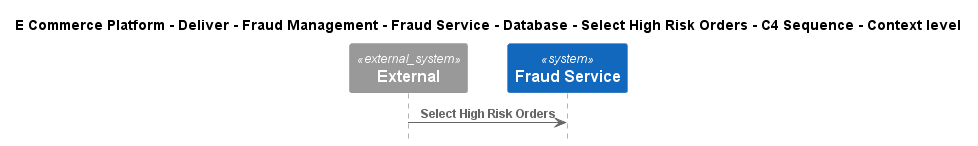

The diagram above was rendered by PlantUML. Its source (embedded in the PNG):
@startuml
!include ..\..\..\..\..\..\..\..\..\.c4s\C4_Sequence.puml

title E Commerce Platform - Deliver - Fraud Management - Fraud Service - Database - Select High Risk Orders - C4 Sequence - Context level

System_Ext(C4InterFlow.SoftwareSystems.ExternalSystem, "External", "")
System(ECommercePlatform.Deliver.FraudManagement.SoftwareSystems.FraudService, "Fraud Service", "")

Rel(C4InterFlow.SoftwareSystems.ExternalSystem, ECommercePlatform.Deliver.FraudManagement.SoftwareSystems.FraudService, "Select High Risk Orders")


@enduml